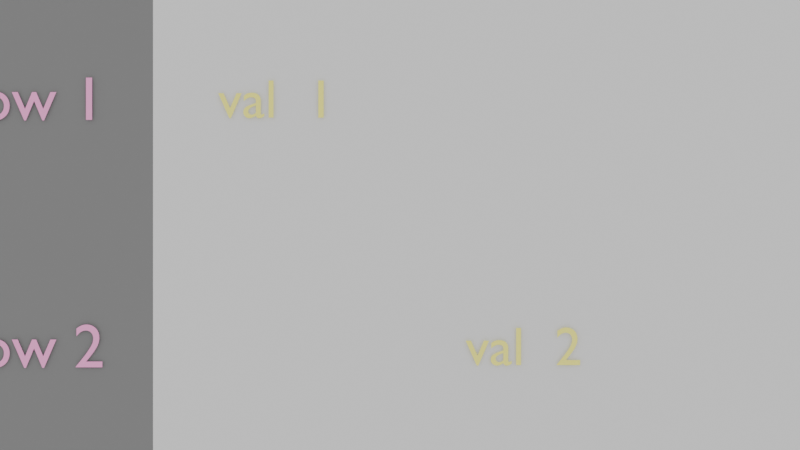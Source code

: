 # Source: simple.blend  (saved by Blender 5.0.118; exported with 4.5.12 LTS)
import bpy
from mathutils import Matrix  # noqa: F401  (used for matrix-valued properties, if any)

bpy.ops.wm.read_factory_settings(use_empty=True)
scene = bpy.context.scene
scene.name = 'Scene'

# ---- materials (node trees are filled in below, after node groups)
mat_head_bg = bpy.data.materials.new('head_bg')
mat_cell_bg = bpy.data.materials.new('cell_bg')
mat_col_fg = bpy.data.materials.new('col_fg')
mat_row_fg = bpy.data.materials.new('row_fg')
mat_val_fg = bpy.data.materials.new('val_fg')

# ---- material node trees
mat_head_bg.use_nodes = True; mat_head_bg.node_tree.nodes.clear()
_N = mat_head_bg.node_tree.nodes; _L = mat_head_bg.node_tree.links
n0 = _N.new('ShaderNodeBsdfPrincipled'); n0.name = 'Principled BSDF'; n0.location = (-200, 100)
n0.inputs[0].default_value = (0.2, 0.2, 0.2, 1.0)
n0.inputs[2].default_value = 0.85
n1 = _N.new('ShaderNodeOutputMaterial'); n1.name = 'Material Output'; n1.location = (200, 100)
_L.new(n0.outputs[0], n1.inputs[0])
n1.is_active_output = True
mat_cell_bg.use_nodes = True; mat_cell_bg.node_tree.nodes.clear()
_N = mat_cell_bg.node_tree.nodes; _L = mat_cell_bg.node_tree.links
n0 = _N.new('ShaderNodeBsdfPrincipled'); n0.name = 'Principled BSDF'; n0.location = (-200, 100)
n0.inputs[0].default_value = (0.75, 0.75, 0.75, 1.0)
n0.inputs[2].default_value = 0.85
n1 = _N.new('ShaderNodeOutputMaterial'); n1.name = 'Material Output'; n1.location = (200, 100)
_L.new(n0.outputs[0], n1.inputs[0])
n1.is_active_output = True
mat_col_fg.use_nodes = True; mat_col_fg.node_tree.nodes.clear()
_N = mat_col_fg.node_tree.nodes; _L = mat_col_fg.node_tree.links
n0 = _N.new('ShaderNodeBsdfPrincipled'); n0.name = 'Principled BSDF'; n0.location = (-200, 100)
n0.inputs[0].default_value = (0.25, 0.95, 1.0, 1.0)
n0.inputs[2].default_value = 0.85
n1 = _N.new('ShaderNodeOutputMaterial'); n1.name = 'Material Output'; n1.location = (200, 100)
_L.new(n0.outputs[0], n1.inputs[0])
n1.is_active_output = True
mat_row_fg.use_nodes = True; mat_row_fg.node_tree.nodes.clear()
_N = mat_row_fg.node_tree.nodes; _L = mat_row_fg.node_tree.links
n0 = _N.new('ShaderNodeBsdfPrincipled'); n0.name = 'Principled BSDF'; n0.location = (-200, 100)
n0.inputs[0].default_value = (1.0, 0.35, 0.7, 1.0)
n0.inputs[2].default_value = 0.85
n1 = _N.new('ShaderNodeOutputMaterial'); n1.name = 'Material Output'; n1.location = (200, 100)
_L.new(n0.outputs[0], n1.inputs[0])
n1.is_active_output = True
mat_val_fg.use_nodes = True; mat_val_fg.node_tree.nodes.clear()
_N = mat_val_fg.node_tree.nodes; _L = mat_val_fg.node_tree.links
n0 = _N.new('ShaderNodeBsdfPrincipled'); n0.name = 'Principled BSDF'; n0.location = (-200, 100)
n0.inputs[0].default_value = (1.0, 0.95, 0.2, 1.0)
n0.inputs[2].default_value = 0.85
n1 = _N.new('ShaderNodeOutputMaterial'); n1.name = 'Material Output'; n1.location = (200, 100)
_L.new(n0.outputs[0], n1.inputs[0])
n1.is_active_output = True

# ---- world
world_world = bpy.data.worlds.new('World'); scene.world = world_world
world_world.use_nodes = True; world_world.node_tree.nodes.clear()
_N = world_world.node_tree.nodes; _L = world_world.node_tree.links
n0 = _N.new('ShaderNodeOutputWorld'); n0.name = 'World Output'; n0.location = (200, 100)
n1 = _N.new('ShaderNodeBackground'); n1.name = 'Background'; n1.location = (-200, 100)
n1.inputs[0].default_value = (1.0, 1.0, 1.0, 1.0)
_L.new(n1.outputs[0], n0.inputs[0])
n0.is_active_output = True
world_world.color = (0.05088, 0.05088, 0.05088)
world_world.sun_shadow_jitter_overblur = 0.0

# ---- cameras
cam_camera_001 = bpy.data.cameras.new('Camera.001')

# ---- meshes
me_plane = bpy.data.meshes.new('Plane')
me_plane.from_pydata([(-0.5, -0.5, 0.0), (0.5, -0.5, 0.0), (-0.5, 0.5, 0.0), (0.5, 0.5, 0.0)], [], [(0, 1, 3, 2)])
_uv = me_plane.uv_layers.new(name='UVMap')
_uv.uv.foreach_set('vector', [0.0, 0.0, 1.0, 0.0, 1.0, 1.0, 0.0, 1.0])
me_plane.materials.append(mat_head_bg)
me_plane.update()
me_plane_001 = bpy.data.meshes.new('Plane.001')
me_plane_001.from_pydata([(-0.5, -0.5, 0.0), (0.5, -0.5, 0.0), (-0.5, 0.5, 0.0), (0.5, 0.5, 0.0)], [], [(0, 1, 3, 2)])
_uv = me_plane_001.uv_layers.new(name='UVMap')
_uv.uv.foreach_set('vector', [0.0, 0.0, 1.0, 0.0, 1.0, 1.0, 0.0, 1.0])
me_plane_001.materials.append(mat_head_bg)
me_plane_001.update()
me_plane_002 = bpy.data.meshes.new('Plane.002')
me_plane_002.from_pydata([(-0.5, -0.5, 0.0), (0.5, -0.5, 0.0), (-0.5, 0.5, 0.0), (0.5, 0.5, 0.0)], [], [(0, 1, 3, 2)])
_uv = me_plane_002.uv_layers.new(name='UVMap')
_uv.uv.foreach_set('vector', [0.0, 0.0, 1.0, 0.0, 1.0, 1.0, 0.0, 1.0])
me_plane_002.materials.append(mat_head_bg)
me_plane_002.update()
me_plane_003 = bpy.data.meshes.new('Plane.003')
me_plane_003.from_pydata([(-0.5, -0.5, 0.0), (0.5, -0.5, 0.0), (-0.5, 0.5, 0.0), (0.5, 0.5, 0.0)], [], [(0, 1, 3, 2)])
_uv = me_plane_003.uv_layers.new(name='UVMap')
_uv.uv.foreach_set('vector', [0.0, 0.0, 1.0, 0.0, 1.0, 1.0, 0.0, 1.0])
me_plane_003.materials.append(mat_head_bg)
me_plane_003.update()
me_plane_004 = bpy.data.meshes.new('Plane.004')
me_plane_004.from_pydata([(-0.5, -0.5, 0.0), (0.5, -0.5, 0.0), (-0.5, 0.5, 0.0), (0.5, 0.5, 0.0)], [], [(0, 1, 3, 2)])
_uv = me_plane_004.uv_layers.new(name='UVMap')
_uv.uv.foreach_set('vector', [0.0, 0.0, 1.0, 0.0, 1.0, 1.0, 0.0, 1.0])
me_plane_004.materials.append(mat_cell_bg)
me_plane_004.update()
me_plane_005 = bpy.data.meshes.new('Plane.005')
me_plane_005.from_pydata([(-0.5, -0.5, 0.0), (0.5, -0.5, 0.0), (-0.5, 0.5, 0.0), (0.5, 0.5, 0.0)], [], [(0, 1, 3, 2)])
_uv = me_plane_005.uv_layers.new(name='UVMap')
_uv.uv.foreach_set('vector', [0.0, 0.0, 1.0, 0.0, 1.0, 1.0, 0.0, 1.0])
me_plane_005.materials.append(mat_cell_bg)
me_plane_005.update()
me_plane_006 = bpy.data.meshes.new('Plane.006')
me_plane_006.from_pydata([(-0.5, -0.5, 0.0), (0.5, -0.5, 0.0), (-0.5, 0.5, 0.0), (0.5, 0.5, 0.0)], [], [(0, 1, 3, 2)])
_uv = me_plane_006.uv_layers.new(name='UVMap')
_uv.uv.foreach_set('vector', [0.0, 0.0, 1.0, 0.0, 1.0, 1.0, 0.0, 1.0])
me_plane_006.materials.append(mat_cell_bg)
me_plane_006.update()
me_plane_007 = bpy.data.meshes.new('Plane.007')
me_plane_007.from_pydata([(-0.5, -0.5, 0.0), (0.5, -0.5, 0.0), (-0.5, 0.5, 0.0), (0.5, 0.5, 0.0)], [], [(0, 1, 3, 2)])
_uv = me_plane_007.uv_layers.new(name='UVMap')
_uv.uv.foreach_set('vector', [0.0, 0.0, 1.0, 0.0, 1.0, 1.0, 0.0, 1.0])
me_plane_007.materials.append(mat_head_bg)
me_plane_007.update()
me_plane_008 = bpy.data.meshes.new('Plane.008')
me_plane_008.from_pydata([(-0.5, -0.5, 0.0), (0.5, -0.5, 0.0), (-0.5, 0.5, 0.0), (0.5, 0.5, 0.0)], [], [(0, 1, 3, 2)])
_uv = me_plane_008.uv_layers.new(name='UVMap')
_uv.uv.foreach_set('vector', [0.0, 0.0, 1.0, 0.0, 1.0, 1.0, 0.0, 1.0])
me_plane_008.materials.append(mat_cell_bg)
me_plane_008.update()
me_plane_009 = bpy.data.meshes.new('Plane.009')
me_plane_009.from_pydata([(-0.5, -0.5, 0.0), (0.5, -0.5, 0.0), (-0.5, 0.5, 0.0), (0.5, 0.5, 0.0)], [], [(0, 1, 3, 2)])
_uv = me_plane_009.uv_layers.new(name='UVMap')
_uv.uv.foreach_set('vector', [0.0, 0.0, 1.0, 0.0, 1.0, 1.0, 0.0, 1.0])
me_plane_009.materials.append(mat_cell_bg)
me_plane_009.update()
me_plane_010 = bpy.data.meshes.new('Plane.010')
me_plane_010.from_pydata([(-0.5, -0.5, 0.0), (0.5, -0.5, 0.0), (-0.5, 0.5, 0.0), (0.5, 0.5, 0.0)], [], [(0, 1, 3, 2)])
_uv = me_plane_010.uv_layers.new(name='UVMap')
_uv.uv.foreach_set('vector', [0.0, 0.0, 1.0, 0.0, 1.0, 1.0, 0.0, 1.0])
me_plane_010.materials.append(mat_cell_bg)
me_plane_010.update()
me_plane_011 = bpy.data.meshes.new('Plane.011')
me_plane_011.from_pydata([(-0.5, -0.5, 0.0), (0.5, -0.5, 0.0), (-0.5, 0.5, 0.0), (0.5, 0.5, 0.0)], [], [(0, 1, 3, 2)])
_uv = me_plane_011.uv_layers.new(name='UVMap')
_uv.uv.foreach_set('vector', [0.0, 0.0, 1.0, 0.0, 1.0, 1.0, 0.0, 1.0])
me_plane_011.materials.append(mat_head_bg)
me_plane_011.update()
me_plane_012 = bpy.data.meshes.new('Plane.012')
me_plane_012.from_pydata([(-0.5, -0.5, 0.0), (0.5, -0.5, 0.0), (-0.5, 0.5, 0.0), (0.5, 0.5, 0.0)], [], [(0, 1, 3, 2)])
_uv = me_plane_012.uv_layers.new(name='UVMap')
_uv.uv.foreach_set('vector', [0.0, 0.0, 1.0, 0.0, 1.0, 1.0, 0.0, 1.0])
me_plane_012.materials.append(mat_cell_bg)
me_plane_012.update()
me_plane_013 = bpy.data.meshes.new('Plane.013')
me_plane_013.from_pydata([(-0.5, -0.5, 0.0), (0.5, -0.5, 0.0), (-0.5, 0.5, 0.0), (0.5, 0.5, 0.0)], [], [(0, 1, 3, 2)])
_uv = me_plane_013.uv_layers.new(name='UVMap')
_uv.uv.foreach_set('vector', [0.0, 0.0, 1.0, 0.0, 1.0, 1.0, 0.0, 1.0])
me_plane_013.materials.append(mat_cell_bg)
me_plane_013.update()
me_plane_014 = bpy.data.meshes.new('Plane.014')
me_plane_014.from_pydata([(-0.5, -0.5, 0.0), (0.5, -0.5, 0.0), (-0.5, 0.5, 0.0), (0.5, 0.5, 0.0)], [], [(0, 1, 3, 2)])
_uv = me_plane_014.uv_layers.new(name='UVMap')
_uv.uv.foreach_set('vector', [0.0, 0.0, 1.0, 0.0, 1.0, 1.0, 0.0, 1.0])
me_plane_014.materials.append(mat_cell_bg)
me_plane_014.update()

# ---- curves / text
txt_text = bpy.data.curves.new('Text', 'FONT')
txt_text.dimensions = '2D'
txt_text.body = 'col 1'
txt_text.materials.append(mat_col_fg)
txt_text.align_x = 'CENTER'
txt_text.align_y = 'CENTER'
txt_text.size = 0.25
txt_text_001 = bpy.data.curves.new('Text.001', 'FONT')
txt_text_001.dimensions = '2D'
txt_text_001.body = 'col 2'
txt_text_001.materials.append(mat_col_fg)
txt_text_001.align_x = 'CENTER'
txt_text_001.align_y = 'CENTER'
txt_text_001.size = 0.25
txt_text_002 = bpy.data.curves.new('Text.002', 'FONT')
txt_text_002.dimensions = '2D'
txt_text_002.body = 'col 3'
txt_text_002.materials.append(mat_col_fg)
txt_text_002.align_x = 'CENTER'
txt_text_002.align_y = 'CENTER'
txt_text_002.size = 0.25
txt_text_003 = bpy.data.curves.new('Text.003', 'FONT')
txt_text_003.dimensions = '2D'
txt_text_003.body = 'row 1'
txt_text_003.materials.append(mat_row_fg)
txt_text_003.align_x = 'CENTER'
txt_text_003.align_y = 'CENTER'
txt_text_003.size = 0.25
txt_text_004 = bpy.data.curves.new('Text.004', 'FONT')
txt_text_004.dimensions = '2D'
txt_text_004.body = 'row 2'
txt_text_004.materials.append(mat_row_fg)
txt_text_004.align_x = 'CENTER'
txt_text_004.align_y = 'CENTER'
txt_text_004.size = 0.25
txt_text_005 = bpy.data.curves.new('Text.005', 'FONT')
txt_text_005.dimensions = '2D'
txt_text_005.body = 'row 3'
txt_text_005.materials.append(mat_row_fg)
txt_text_005.align_x = 'CENTER'
txt_text_005.align_y = 'CENTER'
txt_text_005.size = 0.25
txt_text_006 = bpy.data.curves.new('Text.006', 'FONT')
txt_text_006.dimensions = '2D'
txt_text_006.body = 'val  1'
txt_text_006.materials.append(mat_val_fg)
txt_text_006.align_x = 'CENTER'
txt_text_006.align_y = 'CENTER'
txt_text_006.size = 0.22
txt_text_007 = bpy.data.curves.new('Text.007', 'FONT')
txt_text_007.dimensions = '2D'
txt_text_007.body = 'val  2'
txt_text_007.materials.append(mat_val_fg)
txt_text_007.align_x = 'CENTER'
txt_text_007.align_y = 'CENTER'
txt_text_007.size = 0.22
txt_text_008 = bpy.data.curves.new('Text.008', 'FONT')
txt_text_008.dimensions = '2D'
txt_text_008.body = 'val  3'
txt_text_008.materials.append(mat_val_fg)
txt_text_008.align_x = 'CENTER'
txt_text_008.align_y = 'CENTER'
txt_text_008.size = 0.22

# ---- objects
ob_aa_table = bpy.data.objects.new('AA_Table', None)
ob_plane = bpy.data.objects.new('Plane', me_plane)
ob_plane_001 = bpy.data.objects.new('Plane.001', me_plane_001)
ob_plane_002 = bpy.data.objects.new('Plane.002', me_plane_002)
ob_plane_003 = bpy.data.objects.new('Plane.003', me_plane_003)
ob_plane_004 = bpy.data.objects.new('Plane.004', me_plane_004)
ob_plane_005 = bpy.data.objects.new('Plane.005', me_plane_005)
ob_plane_006 = bpy.data.objects.new('Plane.006', me_plane_006)
ob_plane_007 = bpy.data.objects.new('Plane.007', me_plane_007)
ob_plane_008 = bpy.data.objects.new('Plane.008', me_plane_008)
ob_plane_009 = bpy.data.objects.new('Plane.009', me_plane_009)
ob_plane_010 = bpy.data.objects.new('Plane.010', me_plane_010)
ob_plane_011 = bpy.data.objects.new('Plane.011', me_plane_011)
ob_plane_012 = bpy.data.objects.new('Plane.012', me_plane_012)
ob_plane_013 = bpy.data.objects.new('Plane.013', me_plane_013)
ob_plane_014 = bpy.data.objects.new('Plane.014', me_plane_014)
ob_text = bpy.data.objects.new('Text', txt_text)
ob_text_001 = bpy.data.objects.new('Text.001', txt_text_001)
ob_text_002 = bpy.data.objects.new('Text.002', txt_text_002)
ob_text_003 = bpy.data.objects.new('Text.003', txt_text_003)
ob_text_004 = bpy.data.objects.new('Text.004', txt_text_004)
ob_text_005 = bpy.data.objects.new('Text.005', txt_text_005)
ob_text_006 = bpy.data.objects.new('Text.006', txt_text_006)
ob_text_007 = bpy.data.objects.new('Text.007', txt_text_007)
ob_text_008 = bpy.data.objects.new('Text.008', txt_text_008)
ob_camera = bpy.data.objects.new('Camera', cam_camera_001)

# ---- transforms, parenting, visibility, modifiers, constraints
ob_aa_table.location = (-1.5, 1.5, 0.0)
ob_plane.parent = ob_aa_table
ob_plane.location = (1.0, 0.0, 0.0)
ob_plane_001.parent = ob_aa_table
ob_plane_001.location = (2.0, 0.0, 0.0)
ob_plane_002.parent = ob_aa_table
ob_plane_002.location = (3.0, 0.0, 0.0)
ob_plane_003.parent = ob_aa_table
ob_plane_003.location = (0.0, -1.0, 0.0)
ob_plane_004.parent = ob_aa_table
ob_plane_004.location = (1.0, -1.0, 0.0)
ob_plane_005.parent = ob_aa_table
ob_plane_005.location = (2.0, -1.0, 0.0)
ob_plane_006.parent = ob_aa_table
ob_plane_006.location = (3.0, -1.0, 0.0)
ob_plane_007.parent = ob_aa_table
ob_plane_007.location = (0.0, -2.0, 0.0)
ob_plane_008.parent = ob_aa_table
ob_plane_008.location = (1.0, -2.0, 0.0)
ob_plane_009.parent = ob_aa_table
ob_plane_009.location = (2.0, -2.0, 0.0)
ob_plane_010.parent = ob_aa_table
ob_plane_010.location = (3.0, -2.0, 0.0)
ob_plane_011.parent = ob_aa_table
ob_plane_011.location = (0.0, -3.0, 0.0)
ob_plane_012.parent = ob_aa_table
ob_plane_012.location = (1.0, -3.0, 0.0)
ob_plane_013.parent = ob_aa_table
ob_plane_013.location = (2.0, -3.0, 0.0)
ob_plane_014.parent = ob_aa_table
ob_plane_014.location = (3.0, -3.0, 0.0)
ob_text.parent = ob_aa_table
ob_text.location = (1.0, 0.0, 0.01)
ob_text.rotation_euler = (0.0, 0.0, 0.7854)
ob_text_001.parent = ob_aa_table
ob_text_001.location = (2.0, 0.0, 0.01)
ob_text_001.rotation_euler = (0.0, 0.0, 0.7854)
ob_text_002.parent = ob_aa_table
ob_text_002.location = (3.0, 0.0, 0.01)
ob_text_002.rotation_euler = (0.0, 0.0, 0.7854)
ob_text_003.parent = ob_aa_table
ob_text_003.location = (0.0, -1.0, 0.01)
ob_text_004.parent = ob_aa_table
ob_text_004.location = (0.0, -2.0, 0.01)
ob_text_005.parent = ob_aa_table
ob_text_005.location = (0.0, -3.0, 0.01)
ob_text_006.parent = ob_aa_table
ob_text_006.location = (1.0, -1.0, 0.01)
ob_text_007.parent = ob_aa_table
ob_text_007.location = (2.0, -2.0, 0.01)
ob_text_008.parent = ob_aa_table
ob_text_008.location = (3.0, -3.0, 0.01)
ob_camera.location = (0.0, 0.0, 4.5)

# ---- collection membership
scene.collection.objects.link(ob_aa_table)
scene.collection.objects.link(ob_plane)
scene.collection.objects.link(ob_plane_001)
scene.collection.objects.link(ob_plane_002)
scene.collection.objects.link(ob_plane_003)
scene.collection.objects.link(ob_plane_004)
scene.collection.objects.link(ob_plane_005)
scene.collection.objects.link(ob_plane_006)
scene.collection.objects.link(ob_plane_007)
scene.collection.objects.link(ob_plane_008)
scene.collection.objects.link(ob_plane_009)
scene.collection.objects.link(ob_plane_010)
scene.collection.objects.link(ob_plane_011)
scene.collection.objects.link(ob_plane_012)
scene.collection.objects.link(ob_plane_013)
scene.collection.objects.link(ob_plane_014)
scene.collection.objects.link(ob_text)
scene.collection.objects.link(ob_text_001)
scene.collection.objects.link(ob_text_002)
scene.collection.objects.link(ob_text_003)
scene.collection.objects.link(ob_text_004)
scene.collection.objects.link(ob_text_005)
scene.collection.objects.link(ob_text_006)
scene.collection.objects.link(ob_text_007)
scene.collection.objects.link(ob_text_008)
scene.collection.objects.link(ob_camera)

# ---- scene / render settings (as saved in the file)
scene.camera = ob_camera
scene.frame_start = 1; scene.frame_end = 250; scene.frame_set(1)
scene.render.engine = 'BLENDER_EEVEE_NEXT'
scene.render.bake_bias = 0.0
scene.render.bake_samples = 0
scene.cycles.sampling_pattern = 'TABULATED_SOBOL'
scene.eevee.use_volume_custom_range = False
bpy.context.view_layer.update()
